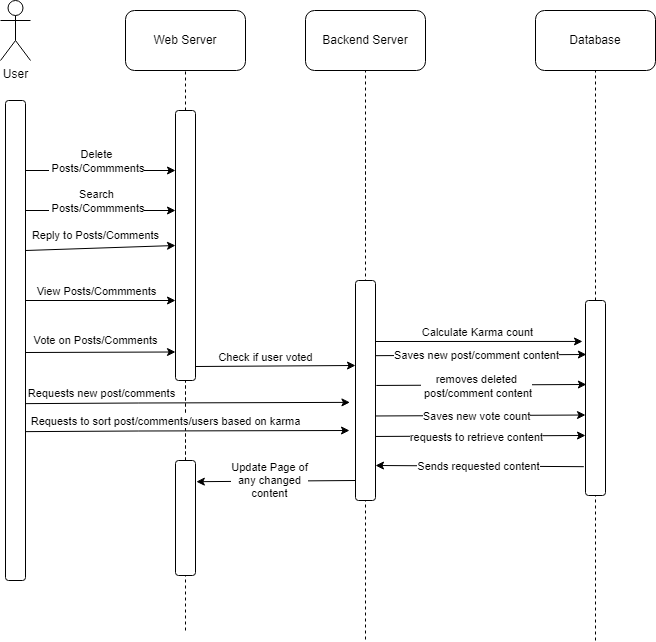

The diagram above was exported from draw.io. Its source (the exported page's mxGraphModel, read from the mxfile embedded in the PNG):
<mxGraphModel dx="3774" dy="1098" grid="1" gridSize="10" guides="1" tooltips="1" connect="1" arrows="1" fold="1" page="1" pageScale="1" pageWidth="850" pageHeight="1100" math="0" shadow="0">
  <root>
    <mxCell id="0" />
    <mxCell id="1" parent="0" />
    <mxCell id="UYX7NnmLIV4T8O9KTpw8-1" value="User" style="shape=umlActor;verticalLabelPosition=bottom;verticalAlign=top;html=1;outlineConnect=0;" parent="1" vertex="1">
      <mxGeometry x="-1655" y="40" width="30" height="60" as="geometry" />
    </mxCell>
    <mxCell id="R9uHZLBIXYajazkebPks-1" value="Web Server" style="rounded=1;whiteSpace=wrap;html=1;" parent="1" vertex="1">
      <mxGeometry x="-1530" y="50" width="120" height="60" as="geometry" />
    </mxCell>
    <mxCell id="bpsd0KcGrFngr-wAeEPk-2" value="Database" style="rounded=1;whiteSpace=wrap;html=1;" parent="1" vertex="1">
      <mxGeometry x="-1120" y="50" width="120" height="60" as="geometry" />
    </mxCell>
    <mxCell id="pKl0QOApSYgBeNA_OJMp-1" value="" style="endArrow=none;dashed=1;html=1;rounded=0;entryX=0.5;entryY=1;entryDx=0;entryDy=0;" parent="1" source="tlK2zxhEuuJTZ-xL3uQh-9" target="R9uHZLBIXYajazkebPks-1" edge="1">
      <mxGeometry width="50" height="50" relative="1" as="geometry">
        <mxPoint x="-1470" y="780" as="sourcePoint" />
        <mxPoint x="-1470" y="170" as="targetPoint" />
        <Array as="points" />
      </mxGeometry>
    </mxCell>
    <mxCell id="x__s8jN1f9VgdFyTI2fj-1" value="" style="rounded=1;whiteSpace=wrap;html=1;" parent="1" vertex="1">
      <mxGeometry x="-1650" y="140" width="20" height="480" as="geometry" />
    </mxCell>
    <mxCell id="WoBTHhjHOin2PVTsz054-1" value="" style="endArrow=classic;html=1;rounded=0;entryX=-0.278;entryY=0.554;entryDx=0;entryDy=0;entryPerimeter=0;" parent="1" edge="1" target="tlK2zxhEuuJTZ-xL3uQh-7">
      <mxGeometry width="50" height="50" relative="1" as="geometry">
        <mxPoint x="-1630" y="443.14" as="sourcePoint" />
        <mxPoint x="-1300" y="431.86" as="targetPoint" />
        <Array as="points">
          <mxPoint x="-1516.66" y="442.5" />
        </Array>
      </mxGeometry>
    </mxCell>
    <mxCell id="WoBTHhjHOin2PVTsz054-3" value="Requests new post/comments" style="edgeLabel;html=1;align=center;verticalAlign=middle;resizable=0;points=[];" parent="WoBTHhjHOin2PVTsz054-1" connectable="0" vertex="1">
      <mxGeometry x="0.3617" relative="1" as="geometry">
        <mxPoint x="-145" y="-10" as="offset" />
      </mxGeometry>
    </mxCell>
    <mxCell id="WoBTHhjHOin2PVTsz054-2" value="" style="endArrow=classic;html=1;rounded=0;exitX=-0.042;exitY=0.43;exitDx=0;exitDy=0;exitPerimeter=0;entryX=1;entryY=0.25;entryDx=0;entryDy=0;" parent="1" edge="1">
      <mxGeometry width="50" height="50" relative="1" as="geometry">
        <mxPoint x="-1300" y="520" as="sourcePoint" />
        <mxPoint x="-1459.16" y="521.2" as="targetPoint" />
      </mxGeometry>
    </mxCell>
    <mxCell id="WoBTHhjHOin2PVTsz054-4" value="Update Page of&lt;br&gt;any changed&lt;br&gt;content" style="edgeLabel;html=1;align=center;verticalAlign=middle;resizable=0;points=[];" parent="WoBTHhjHOin2PVTsz054-2" connectable="0" vertex="1">
      <mxGeometry x="0.0984" y="-2" relative="1" as="geometry">
        <mxPoint x="1" y="1" as="offset" />
      </mxGeometry>
    </mxCell>
    <mxCell id="I67KK4OtKS3hY6v8NKOA-1" value="" style="endArrow=classic;html=1;rounded=0;entryX=0.042;entryY=0.563;entryDx=0;entryDy=0;entryPerimeter=0;" parent="1" edge="1">
      <mxGeometry width="50" height="50" relative="1" as="geometry">
        <mxPoint x="-1280" y="395.17999999999995" as="sourcePoint" />
        <mxPoint x="-1069.16" y="393.9999999999999" as="targetPoint" />
      </mxGeometry>
    </mxCell>
    <mxCell id="I67KK4OtKS3hY6v8NKOA-2" value="Saves new post/comment content" style="edgeLabel;html=1;align=center;verticalAlign=middle;resizable=0;points=[];" parent="I67KK4OtKS3hY6v8NKOA-1" connectable="0" vertex="1">
      <mxGeometry x="-0.0015" y="-2" relative="1" as="geometry">
        <mxPoint x="-5" y="-2" as="offset" />
      </mxGeometry>
    </mxCell>
    <mxCell id="tlK2zxhEuuJTZ-xL3uQh-1" value="Backend Server" style="rounded=1;whiteSpace=wrap;html=1;" parent="1" vertex="1">
      <mxGeometry x="-1350" y="50" width="120" height="60" as="geometry" />
    </mxCell>
    <mxCell id="tlK2zxhEuuJTZ-xL3uQh-2" value="" style="endArrow=none;dashed=1;html=1;rounded=0;entryX=0.5;entryY=1;entryDx=0;entryDy=0;" parent="1" target="tlK2zxhEuuJTZ-xL3uQh-1" edge="1">
      <mxGeometry width="50" height="50" relative="1" as="geometry">
        <mxPoint x="-1290" y="280" as="sourcePoint" />
        <mxPoint x="-1310" y="230" as="targetPoint" />
      </mxGeometry>
    </mxCell>
    <mxCell id="tlK2zxhEuuJTZ-xL3uQh-4" value="" style="endArrow=none;dashed=1;html=1;rounded=0;" parent="1" edge="1">
      <mxGeometry width="50" height="50" relative="1" as="geometry">
        <mxPoint x="-1290" y="430.0000000000002" as="sourcePoint" />
        <mxPoint x="-1290" y="180" as="targetPoint" />
      </mxGeometry>
    </mxCell>
    <mxCell id="tlK2zxhEuuJTZ-xL3uQh-8" value="" style="endArrow=none;dashed=1;html=1;rounded=0;" parent="1" edge="1">
      <mxGeometry width="50" height="50" relative="1" as="geometry">
        <mxPoint x="-1290" y="400" as="sourcePoint" />
        <mxPoint x="-1290" y="680" as="targetPoint" />
      </mxGeometry>
    </mxCell>
    <mxCell id="tlK2zxhEuuJTZ-xL3uQh-7" value="" style="rounded=1;whiteSpace=wrap;html=1;" parent="1" vertex="1">
      <mxGeometry x="-1300" y="320" width="20" height="220" as="geometry" />
    </mxCell>
    <mxCell id="tlK2zxhEuuJTZ-xL3uQh-10" value="" style="endArrow=none;dashed=1;html=1;rounded=0;" parent="1" source="Jjzw5ccpmKH3uRIYhPKX-6" target="tlK2zxhEuuJTZ-xL3uQh-9" edge="1">
      <mxGeometry width="50" height="50" relative="1" as="geometry">
        <mxPoint x="-1520" y="400" as="sourcePoint" />
        <mxPoint x="-1520" y="160" as="targetPoint" />
        <Array as="points" />
      </mxGeometry>
    </mxCell>
    <mxCell id="tlK2zxhEuuJTZ-xL3uQh-12" value="" style="endArrow=classic;html=1;rounded=0;" parent="1" edge="1">
      <mxGeometry width="50" height="50" relative="1" as="geometry">
        <mxPoint x="-1630" y="340" as="sourcePoint" />
        <mxPoint x="-1480" y="340" as="targetPoint" />
      </mxGeometry>
    </mxCell>
    <mxCell id="tlK2zxhEuuJTZ-xL3uQh-13" value="View Posts/Commments" style="edgeLabel;html=1;align=center;verticalAlign=middle;resizable=0;points=[];" parent="tlK2zxhEuuJTZ-xL3uQh-12" vertex="1" connectable="0">
      <mxGeometry x="0.2785" y="2" relative="1" as="geometry">
        <mxPoint x="-26" y="-8" as="offset" />
      </mxGeometry>
    </mxCell>
    <mxCell id="I67KK4OtKS3hY6v8NKOA-4" value="" style="endArrow=none;dashed=1;html=1;rounded=0;entryX=0.5;entryY=1;entryDx=0;entryDy=0;" parent="1" source="I67KK4OtKS3hY6v8NKOA-21" target="bpsd0KcGrFngr-wAeEPk-2" edge="1">
      <mxGeometry width="50" height="50" relative="1" as="geometry">
        <mxPoint x="-1060" y="770" as="sourcePoint" />
        <mxPoint x="-1060" y="329.9999999999999" as="targetPoint" />
        <Array as="points" />
      </mxGeometry>
    </mxCell>
    <mxCell id="tlK2zxhEuuJTZ-xL3uQh-19" value="" style="endArrow=none;dashed=1;html=1;rounded=0;entryX=0.5;entryY=1;entryDx=0;entryDy=0;" parent="1" edge="1">
      <mxGeometry width="50" height="50" relative="1" as="geometry">
        <mxPoint x="-1060" y="680" as="sourcePoint" />
        <mxPoint x="-1060" y="400" as="targetPoint" />
        <Array as="points" />
      </mxGeometry>
    </mxCell>
    <mxCell id="tlK2zxhEuuJTZ-xL3uQh-21" value="" style="endArrow=classic;html=1;rounded=0;" parent="1" edge="1">
      <mxGeometry width="50" height="50" relative="1" as="geometry">
        <mxPoint x="-1630" y="250" as="sourcePoint" />
        <mxPoint x="-1480" y="250" as="targetPoint" />
      </mxGeometry>
    </mxCell>
    <mxCell id="tlK2zxhEuuJTZ-xL3uQh-22" value="Search&lt;br&gt;&amp;nbsp;Posts/Commments" style="edgeLabel;html=1;align=center;verticalAlign=middle;resizable=0;points=[];" parent="tlK2zxhEuuJTZ-xL3uQh-21" vertex="1" connectable="0">
      <mxGeometry x="0.2785" y="2" relative="1" as="geometry">
        <mxPoint x="-26" y="-8" as="offset" />
      </mxGeometry>
    </mxCell>
    <mxCell id="tlK2zxhEuuJTZ-xL3uQh-26" value="" style="endArrow=classic;html=1;rounded=0;entryX=0;entryY=0.5;entryDx=0;entryDy=0;" parent="1" target="tlK2zxhEuuJTZ-xL3uQh-9" edge="1">
      <mxGeometry width="50" height="50" relative="1" as="geometry">
        <mxPoint x="-1630" y="290" as="sourcePoint" />
        <mxPoint x="-1490" y="290" as="targetPoint" />
      </mxGeometry>
    </mxCell>
    <mxCell id="tlK2zxhEuuJTZ-xL3uQh-27" value="Reply to Posts/Comments" style="edgeLabel;html=1;align=center;verticalAlign=middle;resizable=0;points=[];" parent="tlK2zxhEuuJTZ-xL3uQh-26" vertex="1" connectable="0">
      <mxGeometry x="0.2785" y="2" relative="1" as="geometry">
        <mxPoint x="-26" y="-10" as="offset" />
      </mxGeometry>
    </mxCell>
    <mxCell id="I67KK4OtKS3hY6v8NKOA-7" value="" style="endArrow=none;dashed=1;html=1;rounded=0;entryX=0.5;entryY=1;entryDx=0;entryDy=0;" parent="1" target="Jjzw5ccpmKH3uRIYhPKX-6" edge="1">
      <mxGeometry width="50" height="50" relative="1" as="geometry">
        <mxPoint x="-1470" y="670" as="sourcePoint" />
        <mxPoint x="-1470" y="160" as="targetPoint" />
        <Array as="points" />
      </mxGeometry>
    </mxCell>
    <mxCell id="Jjzw5ccpmKH3uRIYhPKX-6" value="" style="rounded=1;whiteSpace=wrap;html=1;" parent="1" vertex="1">
      <mxGeometry x="-1480" y="500" width="20" height="115" as="geometry" />
    </mxCell>
    <mxCell id="I67KK4OtKS3hY6v8NKOA-8" value="" style="endArrow=classic;html=1;rounded=0;entryX=0;entryY=0.786;entryDx=0;entryDy=0;entryPerimeter=0;" parent="1" edge="1">
      <mxGeometry width="50" height="50" relative="1" as="geometry">
        <mxPoint x="-1279.16" y="424.96000000000004" as="sourcePoint" />
        <mxPoint x="-1069.16" y="424" as="targetPoint" />
      </mxGeometry>
    </mxCell>
    <mxCell id="I67KK4OtKS3hY6v8NKOA-9" value="removes deleted&lt;br&gt;&amp;nbsp;post/comment content" style="edgeLabel;html=1;align=center;verticalAlign=middle;resizable=0;points=[];" parent="I67KK4OtKS3hY6v8NKOA-8" connectable="0" vertex="1">
      <mxGeometry x="-0.0015" y="-2" relative="1" as="geometry">
        <mxPoint x="-5" y="-1" as="offset" />
      </mxGeometry>
    </mxCell>
    <mxCell id="tlK2zxhEuuJTZ-xL3uQh-28" value="" style="endArrow=classic;html=1;rounded=0;entryX=-0.233;entryY=0.441;entryDx=0;entryDy=0;entryPerimeter=0;" parent="1" edge="1">
      <mxGeometry width="50" height="50" relative="1" as="geometry">
        <mxPoint x="-1630" y="392" as="sourcePoint" />
        <mxPoint x="-1480" y="391.5" as="targetPoint" />
      </mxGeometry>
    </mxCell>
    <mxCell id="tlK2zxhEuuJTZ-xL3uQh-29" value="Vote on Posts/Comments" style="edgeLabel;html=1;align=center;verticalAlign=middle;resizable=0;points=[];" parent="tlK2zxhEuuJTZ-xL3uQh-28" vertex="1" connectable="0">
      <mxGeometry x="0.2785" y="2" relative="1" as="geometry">
        <mxPoint x="-26" y="-10" as="offset" />
      </mxGeometry>
    </mxCell>
    <mxCell id="tlK2zxhEuuJTZ-xL3uQh-30" value="" style="endArrow=classic;html=1;rounded=0;" parent="1" edge="1">
      <mxGeometry width="50" height="50" relative="1" as="geometry">
        <mxPoint x="-1630" y="210" as="sourcePoint" />
        <mxPoint x="-1480" y="210" as="targetPoint" />
      </mxGeometry>
    </mxCell>
    <mxCell id="tlK2zxhEuuJTZ-xL3uQh-31" value="Delete&lt;br&gt;&amp;nbsp;Posts/Commments" style="edgeLabel;html=1;align=center;verticalAlign=middle;resizable=0;points=[];" parent="tlK2zxhEuuJTZ-xL3uQh-30" vertex="1" connectable="0">
      <mxGeometry x="0.2785" y="2" relative="1" as="geometry">
        <mxPoint x="-26" y="-8" as="offset" />
      </mxGeometry>
    </mxCell>
    <mxCell id="I67KK4OtKS3hY6v8NKOA-10" value="" style="endArrow=classic;html=1;rounded=0;entryX=0;entryY=0.786;entryDx=0;entryDy=0;entryPerimeter=0;" parent="1" edge="1">
      <mxGeometry width="50" height="50" relative="1" as="geometry">
        <mxPoint x="-1280" y="455.48" as="sourcePoint" />
        <mxPoint x="-1070" y="454.52" as="targetPoint" />
      </mxGeometry>
    </mxCell>
    <mxCell id="I67KK4OtKS3hY6v8NKOA-11" value="Saves new vote count" style="edgeLabel;html=1;align=center;verticalAlign=middle;resizable=0;points=[];" parent="I67KK4OtKS3hY6v8NKOA-10" connectable="0" vertex="1">
      <mxGeometry x="-0.0015" y="-2" relative="1" as="geometry">
        <mxPoint x="-5" y="-1" as="offset" />
      </mxGeometry>
    </mxCell>
    <mxCell id="61JhgDUkdR0BoDqSCXH3-2" value="" style="endArrow=none;dashed=1;html=1;rounded=0;entryX=0.5;entryY=1;entryDx=0;entryDy=0;" parent="1" source="Jjzw5ccpmKH3uRIYhPKX-6" target="tlK2zxhEuuJTZ-xL3uQh-9" edge="1">
      <mxGeometry width="50" height="50" relative="1" as="geometry">
        <mxPoint x="-1470" y="590" as="sourcePoint" />
        <mxPoint x="-1470" y="160" as="targetPoint" />
        <Array as="points" />
      </mxGeometry>
    </mxCell>
    <mxCell id="tlK2zxhEuuJTZ-xL3uQh-9" value="" style="rounded=1;whiteSpace=wrap;html=1;" parent="1" vertex="1">
      <mxGeometry x="-1480" y="150" width="20" height="270" as="geometry" />
    </mxCell>
    <mxCell id="I67KK4OtKS3hY6v8NKOA-12" value="" style="endArrow=classic;html=1;rounded=0;" edge="1" parent="1">
      <mxGeometry width="50" height="50" relative="1" as="geometry">
        <mxPoint x="-1460" y="406" as="sourcePoint" />
        <mxPoint x="-1300" y="405" as="targetPoint" />
        <Array as="points" />
      </mxGeometry>
    </mxCell>
    <mxCell id="I67KK4OtKS3hY6v8NKOA-13" value="Check if user voted" style="edgeLabel;html=1;align=center;verticalAlign=middle;resizable=0;points=[];" connectable="0" vertex="1" parent="I67KK4OtKS3hY6v8NKOA-12">
      <mxGeometry x="0.3617" relative="1" as="geometry">
        <mxPoint x="-39" y="-9" as="offset" />
      </mxGeometry>
    </mxCell>
    <mxCell id="I67KK4OtKS3hY6v8NKOA-22" value="" style="endArrow=none;dashed=1;html=1;rounded=0;entryX=0.5;entryY=1;entryDx=0;entryDy=0;" parent="1" target="I67KK4OtKS3hY6v8NKOA-21" edge="1">
      <mxGeometry width="50" height="50" relative="1" as="geometry">
        <mxPoint x="-1060" y="510" as="sourcePoint" />
        <mxPoint x="-1060" y="160" as="targetPoint" />
        <Array as="points" />
      </mxGeometry>
    </mxCell>
    <mxCell id="I67KK4OtKS3hY6v8NKOA-21" value="" style="rounded=1;whiteSpace=wrap;html=1;" parent="1" vertex="1">
      <mxGeometry x="-1070" y="340" width="20" height="195" as="geometry" />
    </mxCell>
    <mxCell id="I67KK4OtKS3hY6v8NKOA-23" value="" style="endArrow=classic;html=1;rounded=0;entryX=1.083;entryY=0.126;entryDx=0;entryDy=0;entryPerimeter=0;" parent="1" edge="1">
      <mxGeometry width="50" height="50" relative="1" as="geometry">
        <mxPoint x="-1071.66" y="506.17999999999995" as="sourcePoint" />
        <mxPoint x="-1280" y="504.9999999999999" as="targetPoint" />
      </mxGeometry>
    </mxCell>
    <mxCell id="I67KK4OtKS3hY6v8NKOA-24" value="Sends requested content" style="edgeLabel;html=1;align=center;verticalAlign=middle;resizable=0;points=[];" parent="I67KK4OtKS3hY6v8NKOA-23" connectable="0" vertex="1">
      <mxGeometry x="0.016" relative="1" as="geometry">
        <mxPoint as="offset" />
      </mxGeometry>
    </mxCell>
    <mxCell id="I67KK4OtKS3hY6v8NKOA-28" value="" style="endArrow=classic;html=1;rounded=0;entryX=0;entryY=0.786;entryDx=0;entryDy=0;entryPerimeter=0;" parent="1" edge="1">
      <mxGeometry width="50" height="50" relative="1" as="geometry">
        <mxPoint x="-1280" y="475.96000000000004" as="sourcePoint" />
        <mxPoint x="-1070" y="475" as="targetPoint" />
      </mxGeometry>
    </mxCell>
    <mxCell id="I67KK4OtKS3hY6v8NKOA-29" value="requests to retrieve content" style="edgeLabel;html=1;align=center;verticalAlign=middle;resizable=0;points=[];" parent="I67KK4OtKS3hY6v8NKOA-28" connectable="0" vertex="1">
      <mxGeometry x="-0.0015" y="-2" relative="1" as="geometry">
        <mxPoint x="-5" y="-1" as="offset" />
      </mxGeometry>
    </mxCell>
    <mxCell id="G8O-OZaN4ksf1540Y6gB-1" value="" style="endArrow=classic;html=1;rounded=0;entryX=-0.278;entryY=0.554;entryDx=0;entryDy=0;entryPerimeter=0;" edge="1" parent="1">
      <mxGeometry width="50" height="50" relative="1" as="geometry">
        <mxPoint x="-1630" y="471.14" as="sourcePoint" />
        <mxPoint x="-1306" y="470" as="targetPoint" />
        <Array as="points">
          <mxPoint x="-1516.66" y="470.5" />
        </Array>
      </mxGeometry>
    </mxCell>
    <mxCell id="G8O-OZaN4ksf1540Y6gB-2" value="Requests to sort post/comments/users based on karma" style="edgeLabel;html=1;align=center;verticalAlign=middle;resizable=0;points=[];" connectable="0" vertex="1" parent="G8O-OZaN4ksf1540Y6gB-1">
      <mxGeometry x="0.3617" relative="1" as="geometry">
        <mxPoint x="-81" y="-10" as="offset" />
      </mxGeometry>
    </mxCell>
    <mxCell id="G8O-OZaN4ksf1540Y6gB-4" value="" style="endArrow=classic;html=1;rounded=0;entryX=-0.15;entryY=0.21;entryDx=0;entryDy=0;entryPerimeter=0;" edge="1" parent="1" target="I67KK4OtKS3hY6v8NKOA-21">
      <mxGeometry width="50" height="50" relative="1" as="geometry">
        <mxPoint x="-1280" y="381" as="sourcePoint" />
        <mxPoint x="-1120" y="380" as="targetPoint" />
        <Array as="points" />
      </mxGeometry>
    </mxCell>
    <mxCell id="G8O-OZaN4ksf1540Y6gB-5" value="Calculate Karma count" style="edgeLabel;html=1;align=center;verticalAlign=middle;resizable=0;points=[];" connectable="0" vertex="1" parent="G8O-OZaN4ksf1540Y6gB-4">
      <mxGeometry x="0.3617" relative="1" as="geometry">
        <mxPoint x="-39" y="-9" as="offset" />
      </mxGeometry>
    </mxCell>
  </root>
</mxGraphModel>